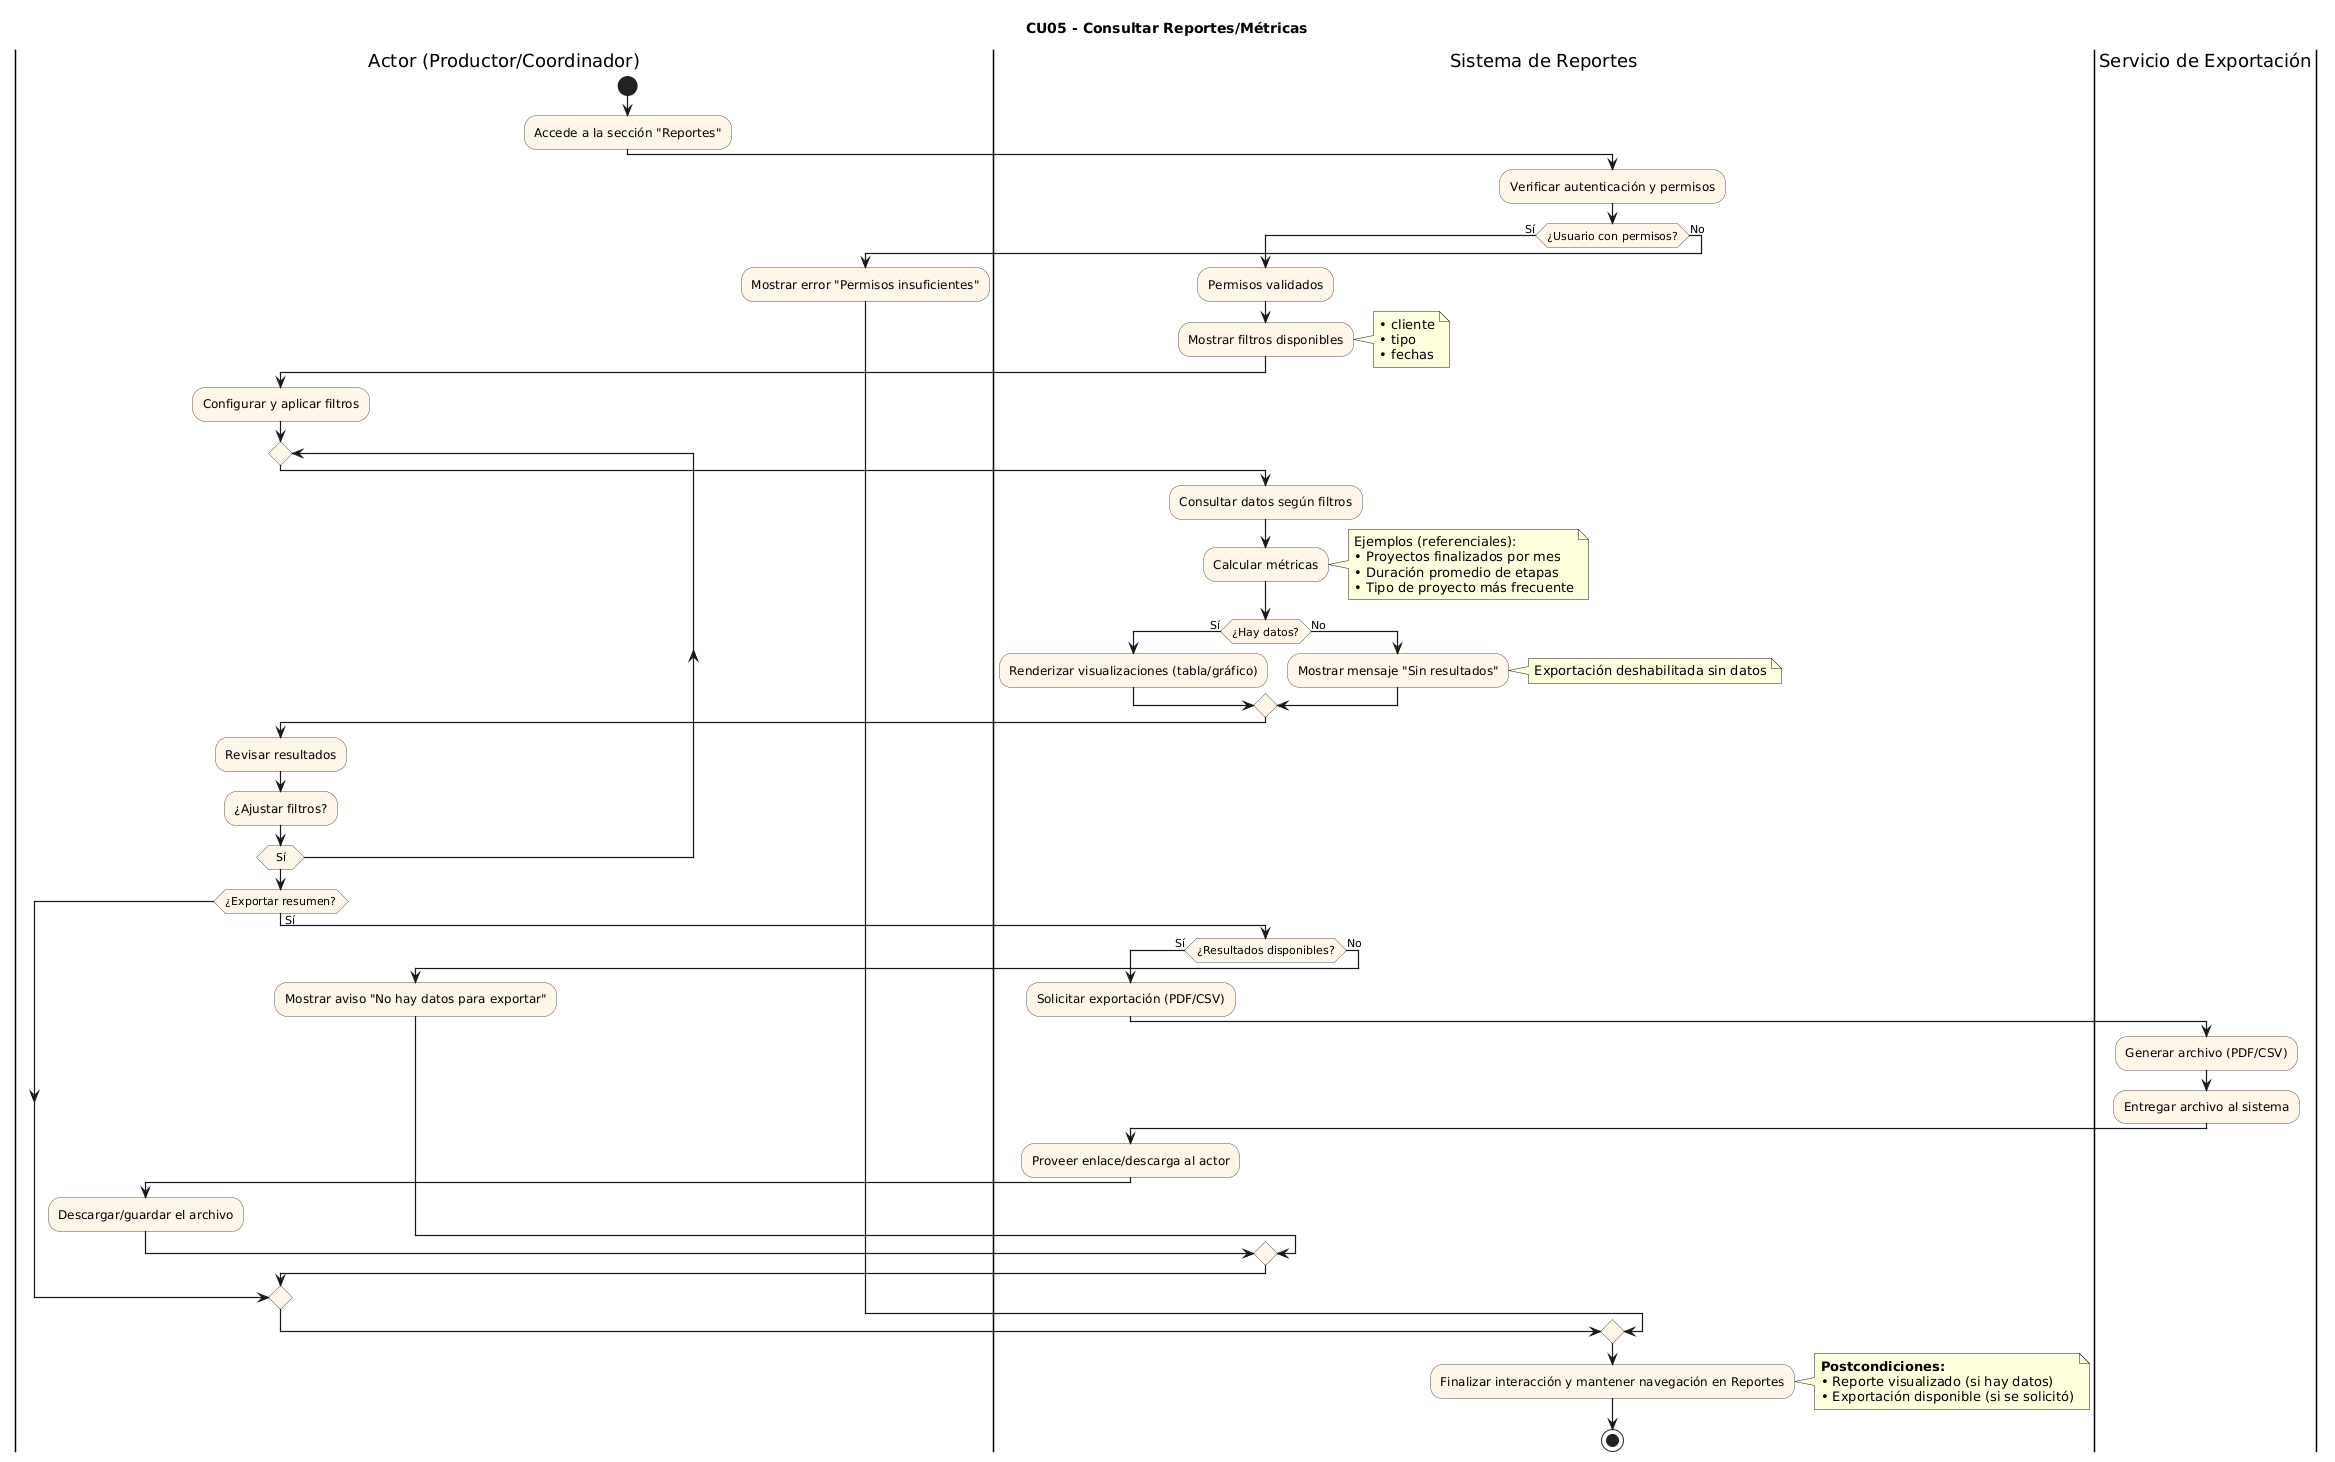

The diagram above was rendered by PlantUML. Its source (embedded in the PNG):
@startuml
title CU05 - Consultar Reportes/Métricas

skinparam activity {
  ArrowThickness 1.2
  BorderColor #555
  BackgroundColor #fff6ea
}
skinparam Shadowing false

|Actor (Productor/Coordinador)|
start
:Accede a la sección "Reportes";

|Sistema de Reportes|
:Verificar autenticación y permisos;
if (¿Usuario con permisos?) then (Sí)
  :Permisos validados;

  :Mostrar filtros disponibles;
  note right
    • cliente
    • tipo
    • fechas
  end note

  |Actor (Productor/Coordinador)|
  :Configurar y aplicar filtros;


  repeat
    |Sistema de Reportes|
    :Consultar datos según filtros;
    :Calcular métricas;
    note right
      Ejemplos (referenciales):
      • Proyectos finalizados por mes
      • Duración promedio de etapas
      • Tipo de proyecto más frecuente
    end note

    if (¿Hay datos?) then (Sí)
      :Renderizar visualizaciones (tabla/gráfico);
    else (No)
      :Mostrar mensaje "Sin resultados";
      note right
        Exportación deshabilitada sin datos
      end note
    endif

    |Actor (Productor/Coordinador)|
    :Revisar resultados;
    :¿Ajustar filtros?;
  repeat while (Sí)


  |Actor (Productor/Coordinador)|
  if (¿Exportar resumen?) then (Sí)
    |Sistema de Reportes|
    if (¿Resultados disponibles?) then (Sí)
      :Solicitar exportación (PDF/CSV);

      |Servicio de Exportación|
      :Generar archivo (PDF/CSV);
      :Entregar archivo al sistema;

      |Sistema de Reportes|
      :Proveer enlace/descarga al actor;

      |Actor (Productor/Coordinador)|
      :Descargar/guardar el archivo;
    else (No)
      :Mostrar aviso "No hay datos para exportar";
    endif
  endif

else (No)
  :Mostrar error "Permisos insuficientes";
endif

|Sistema de Reportes|
:Finalizar interacción y mantener navegación en Reportes;
note right
  **Postcondiciones:**
  • Reporte visualizado (si hay datos)
  • Exportación disponible (si se solicitó)
end note
stop
@enduml